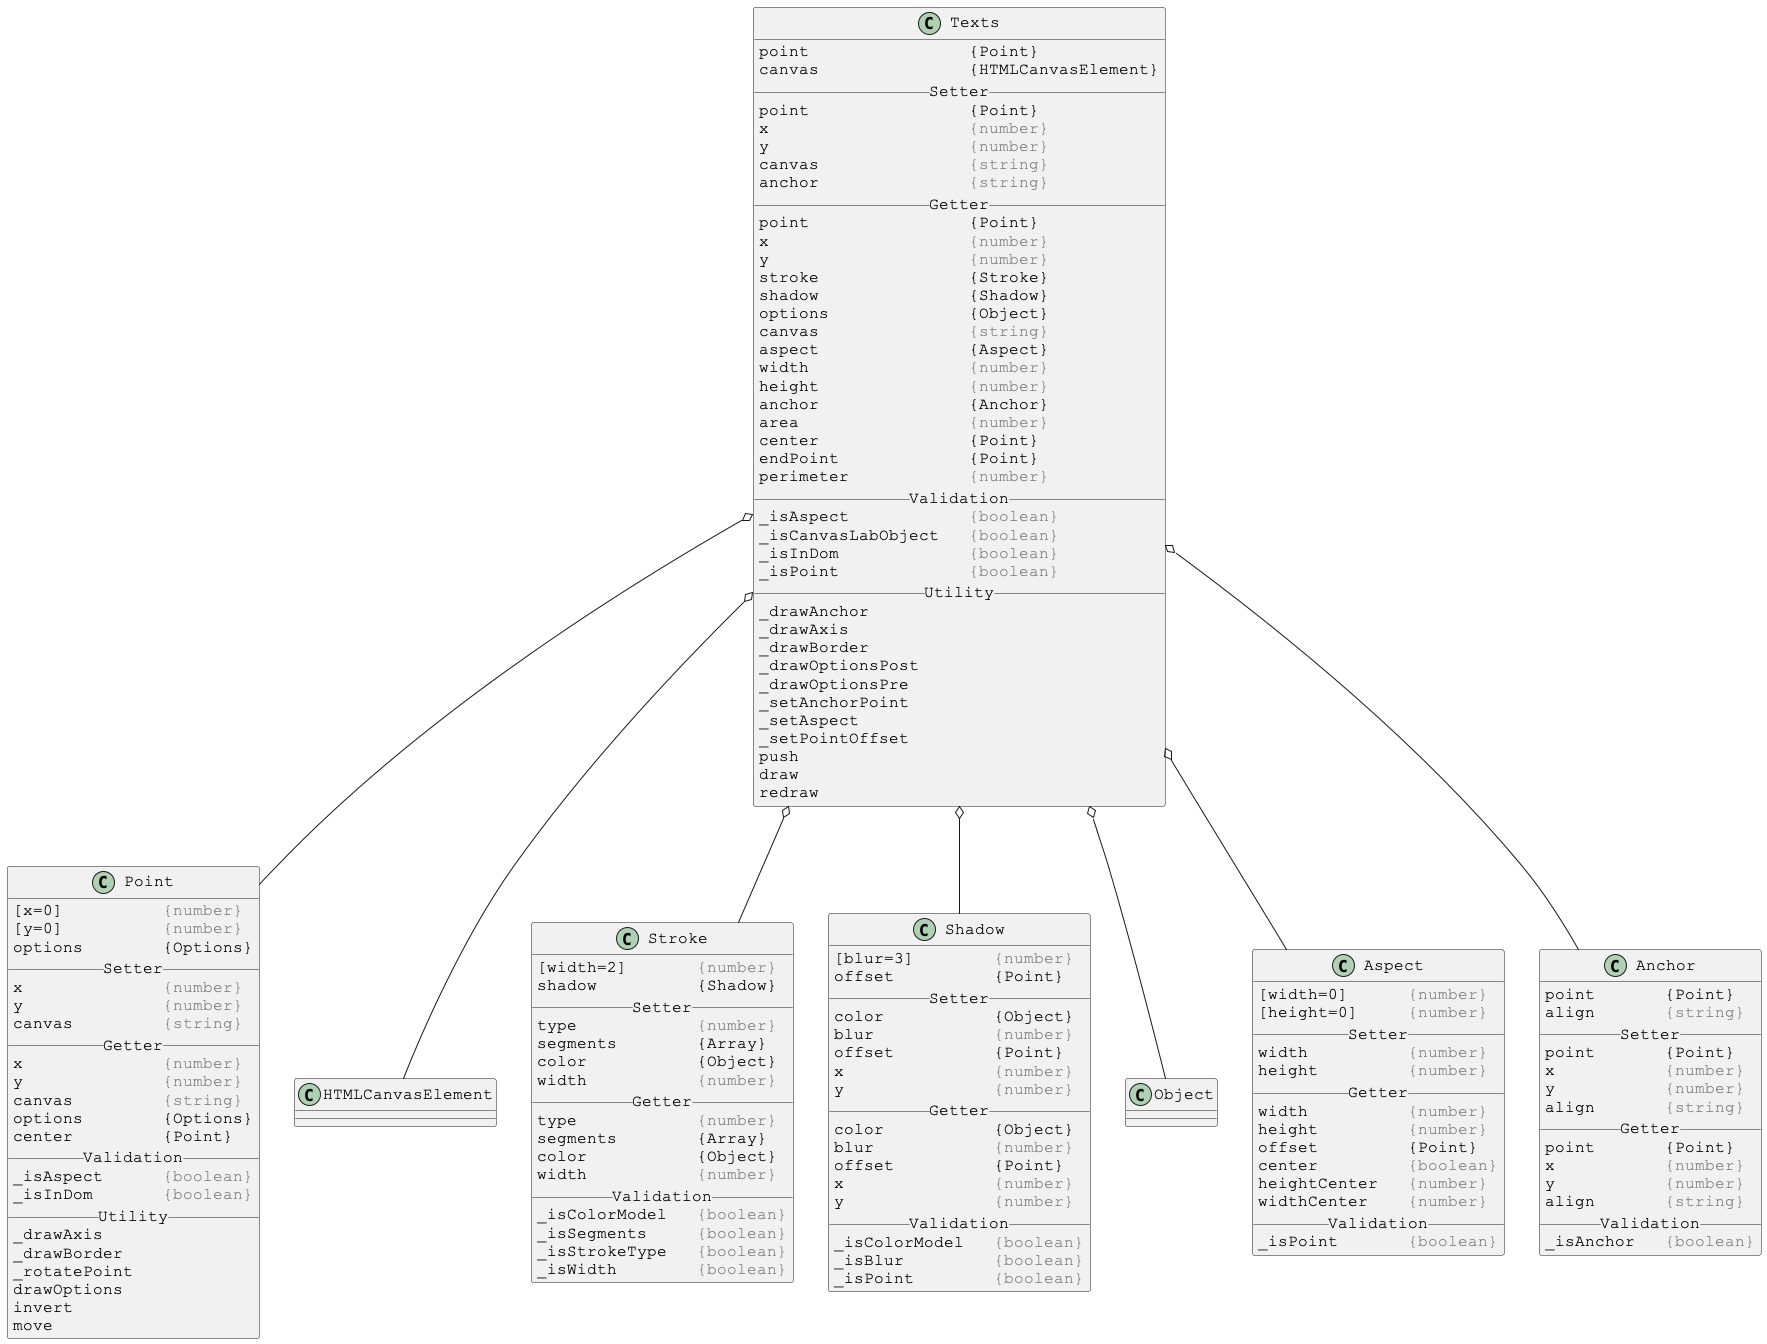

The diagram above was rendered by PlantUML. Its source (embedded in the PNG):
@startuml

skinparam DefaultFontSize 16
skinparam DefaultFontName Courier New

class Texts {
point                {Point}
canvas               {HTMLCanvasElement}
__ Setter __
point                {Point}
x                    <color:gray>{number}</color>
y                    <color:gray>{number}</color>
canvas               <color:gray>{string}</color>
anchor               <color:gray>{string}</color>
__ Getter __
point                {Point}
x                    <color:gray>{number}</color>
y                    <color:gray>{number}</color>
stroke               {Stroke}
shadow               {Shadow}
options              {Object}
canvas               <color:gray>{string}</color>
aspect               {Aspect}
width                <color:gray>{number}</color>
height               <color:gray>{number}</color>
anchor               {Anchor}
area                 <color:gray>{number}</color>
center               {Point}
endPoint             {Point}
perimeter            <color:gray>{number}</color>
__ Validation __
_isAspect            <color:gray>{boolean}</color>
_isCanvasLabObject   <color:gray>{boolean}</color>
_isInDom             <color:gray>{boolean}</color>
_isPoint             <color:gray>{boolean}</color>
__ Utility __
_drawAnchor
_drawAxis
_drawBorder
_drawOptionsPost
_drawOptionsPre
_setAnchorPoint
_setAspect
_setPointOffset
push
draw
redraw
}

Texts o-- Point
Texts o-- HTMLCanvasElement
Texts o-- Stroke
Texts o-- Shadow
Texts o-- Object
Texts o-- Aspect
Texts o-- Anchor



skinparam DefaultFontSize 16
skinparam DefaultFontName Courier New

class Point {
[x=0]          <color:gray>{number}</color>
[y=0]          <color:gray>{number}</color>
options        {Options}
__ Setter __
x              <color:gray>{number}</color>
y              <color:gray>{number}</color>
canvas         <color:gray>{string}</color>
__ Getter __
x              <color:gray>{number}</color>
y              <color:gray>{number}</color>
canvas         <color:gray>{string}</color>
options        {Options}
center         {Point}
__ Validation __
_isAspect      <color:gray>{boolean}</color>
_isInDom       <color:gray>{boolean}</color>
__ Utility __
_drawAxis
_drawBorder
_rotatePoint
drawOptions
invert
move
}



skinparam DefaultFontSize 16
skinparam DefaultFontName Courier New

class Stroke {
[width=2]       <color:gray>{number}</color>
shadow          {Shadow}
__ Setter __
type            <color:gray>{number}</color>
segments        {Array}
color           {Object}
width           <color:gray>{number}</color>
__ Getter __
type            <color:gray>{number}</color>
segments        {Array}
color           {Object}
width           <color:gray>{number}</color>
__ Validation __
_isColorModel   <color:gray>{boolean}</color>
_isSegments     <color:gray>{boolean}</color>
_isStrokeType   <color:gray>{boolean}</color>
_isWidth        <color:gray>{boolean}</color>
}



skinparam DefaultFontSize 16
skinparam DefaultFontName Courier New

class Shadow {
[blur=3]        <color:gray>{number}</color>
offset          {Point}
__ Setter __
color           {Object}
blur            <color:gray>{number}</color>
offset          {Point}
x               <color:gray>{number}</color>
y               <color:gray>{number}</color>
__ Getter __
color           {Object}
blur            <color:gray>{number}</color>
offset          {Point}
x               <color:gray>{number}</color>
y               <color:gray>{number}</color>
__ Validation __
_isColorModel   <color:gray>{boolean}</color>
_isBlur         <color:gray>{boolean}</color>
_isPoint        <color:gray>{boolean}</color>
}



skinparam DefaultFontSize 16
skinparam DefaultFontName Courier New

class Aspect {
[width=0]      <color:gray>{number}</color>
[height=0]     <color:gray>{number}</color>
__ Setter __
width          <color:gray>{number}</color>
height         <color:gray>{number}</color>
__ Getter __
width          <color:gray>{number}</color>
height         <color:gray>{number}</color>
offset         {Point}
center         <color:gray>{boolean}</color>
heightCenter   <color:gray>{number}</color>
widthCenter    <color:gray>{number}</color>
__ Validation __
_isPoint       <color:gray>{boolean}</color>
}



skinparam DefaultFontSize 16
skinparam DefaultFontName Courier New

class Anchor {
point       {Point}
align       <color:gray>{string}</color>
__ Setter __
point       {Point}
x           <color:gray>{number}</color>
y           <color:gray>{number}</color>
align       <color:gray>{string}</color>
__ Getter __
point       {Point}
x           <color:gray>{number}</color>
y           <color:gray>{number}</color>
align       <color:gray>{string}</color>
__ Validation __
_isAnchor   <color:gray>{boolean}</color>
}

@enduml